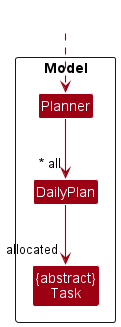

The diagram above was rendered by PlantUML. Its source (embedded in the PNG):
@startuml
!include style.puml
skinparam arrowThickness 1.1
skinparam arrowColor MODEL_COLOR
skinparam classBackgroundColor MODEL_COLOR

Package Model <<Rectangle>>{

Class "{abstract}\nTask" as Task

Class Planner

Class DailyPlan

}



Class HiddenOutside #FFFFFF
HiddenOutside ..> Planner

Planner --> "~* all" DailyPlan
DailyPlan --> "allocated" Task


@enduml